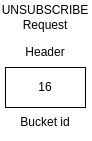

The diagram above was exported from draw.io. Its source (the exported page's mxGraphModel, read from the mxfile embedded in the PNG):
<mxGraphModel dx="978" dy="576" grid="1" gridSize="10" guides="1" tooltips="1" connect="1" arrows="1" fold="1" page="1" pageScale="1" pageWidth="850" pageHeight="1100" background="#ffffff" math="0" shadow="0">
  <root>
    <mxCell id="0" />
    <mxCell id="1" parent="0" />
    <mxCell id="2" value="Bucket id" style="text;html=1;strokeColor=none;fillColor=none;align=center;verticalAlign=middle;whiteSpace=wrap;rounded=0;" vertex="1" parent="1">
      <mxGeometry x="68" y="205" width="60" height="30" as="geometry" />
    </mxCell>
    <mxCell id="3" value="16" style="rounded=0;whiteSpace=wrap;html=1;" vertex="1" parent="1">
      <mxGeometry x="58" y="165" width="80" height="40" as="geometry" />
    </mxCell>
    <mxCell id="4" value="UNSUBSCRIBE Request" style="text;html=1;strokeColor=none;fillColor=none;align=center;verticalAlign=middle;whiteSpace=wrap;rounded=0;" vertex="1" parent="1">
      <mxGeometry x="68" y="100" width="60" height="30" as="geometry" />
    </mxCell>
    <mxCell id="5" value="Header" style="text;html=1;strokeColor=none;fillColor=none;align=center;verticalAlign=middle;whiteSpace=wrap;rounded=0;" vertex="1" parent="1">
      <mxGeometry x="68" y="135" width="60" height="30" as="geometry" />
    </mxCell>
  </root>
</mxGraphModel>